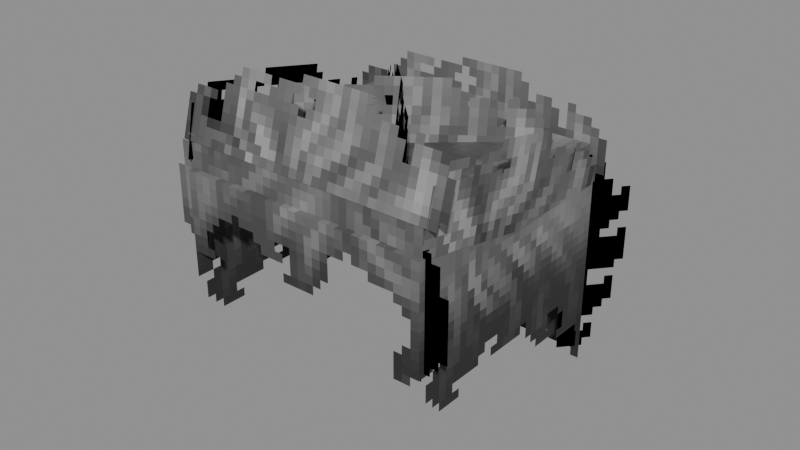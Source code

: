 # Source: Haircuts_SpikedUp.blend  (saved by Blender 5.0.119; exported with 4.5.12 LTS)
import bpy
from mathutils import Matrix  # noqa: F401  (used for matrix-valued properties, if any)

bpy.ops.wm.read_factory_settings(use_empty=True)
scene = bpy.context.scene
scene.name = 'Scene'

# ---- collections
col_widgets = bpy.data.collections.new('Widgets'); scene.collection.children.link(col_widgets)
col_widgets.hide_viewport = True

# ---- images (referenced by path relative to the original .blend; pixels are not part of the script)
import os
ASSET_DIR = os.environ.get("B2B_ASSET_DIR", "")  # directory of the original .blend (textures are referenced by path, not embedded)
HERE = os.path.dirname(os.path.abspath(__file__))  # packed textures are extracted next to this script under _unpacked/

def load_image(name, relpath, width, height, colorspace="sRGB"):
    """Load a texture the original file referenced (path relative to the .blend, or extracted next to this script)."""
    p = next((c for c in (os.path.join(HERE, relpath), os.path.join(ASSET_DIR, relpath)) if relpath and os.path.exists(c)), "")
    if p:
        img = bpy.data.images.load(p, check_existing=True)
        img.name = name
    else:  # same state as the original file: an image datablock whose file is absent (Cycles renders it pink)
        img = bpy.data.images.new(name, width, height)
        img.source = "FILE"
        img.filepath = "//" + (relpath or name)
    img.colorspace_settings.name = colorspace
    return img
img_image_0 = load_image('Image_0', '_unpacked/Image_0.9e59448c.png', 64, 128, 'sRGB')

# ---- materials (node trees are filled in below, after node groups)
mat_material_0 = bpy.data.materials.new('Material_0')

# ---- material node trees
mat_material_0.use_nodes = True; mat_material_0.node_tree.nodes.clear()
_N = mat_material_0.node_tree.nodes; _L = mat_material_0.node_tree.links
n0 = _N.new('ShaderNodeBsdfPrincipled'); n0.name = 'Principled BSDF'; n0.location = (10, 300)
n0.inputs[2].default_value = 1.0
n1 = _N.new('ShaderNodeOutputMaterial'); n1.name = 'Material Output'; n1.location = (300, 300)
n2 = _N.new('NodeFrame'); n2.name = 'Frame'; n2.location = (0, 0)
n2.label = 'Alpha Clip'
n2.width = 150
n3 = _N.new('ShaderNodeMath'); n3.name = 'Math'; n3.location = (-340, -20)
n3.operation = 'SUBTRACT'
n3.inputs[0].default_value = 1.0
n4 = _N.new('ShaderNodeMath'); n4.name = 'Math.001'; n4.location = (-540, -20)
n4.operation = 'LESS_THAN'
n4.inputs[1].default_value = 0.05
n5 = _N.new('ShaderNodeTexImage'); n5.name = 'Image Texture'; n5.location = (-840, 210)
n5.label = 'BASE COLOR'
n5.image = img_image_0
n5.interpolation = 'Closest'
n5.extension = 'EXTEND'
n3.parent = n2
n4.parent = n2
_L.new(n0.outputs[0], n1.inputs[0])
_L.new(n3.outputs[0], n0.inputs[4])
_L.new(n4.outputs[0], n3.inputs[1])
_L.new(n5.outputs[0], n0.inputs[0])
_L.new(n5.outputs[1], n4.inputs[0])
n1.is_active_output = True

# ---- meshes
me_mesh_0 = bpy.data.meshes.new('Mesh_0')
me_mesh_0.from_pydata([(0.9563, -0.92, 0.9504), (0.9563, 0.9175, 0.9528), (0.9563, -0.9175, -0.9528), (0.9563, 0.92, -0.9504), (-0.9563, 0.9175, 0.9528), (-0.9563, -0.92, 0.9504), (-0.9563, 0.92, -0.9504), (-0.9563, -0.9175, -0.9528), (-0.9563, 0.9175, 0.9528), (0.9563, 0.9175, 0.9528), (-0.9563, -0.92, 0.9504), (0.9563, -0.92, 0.9504), (-0.9563, -0.92, 0.9504), (0.9563, -0.92, 0.9504), (-0.9563, -0.9175, -0.9528), (0.9563, -0.9175, -0.9528), (0.9563, 0.9175, 0.9528), (-0.9563, 0.9175, 0.9528), (0.9563, 0.92, -0.9504), (-0.9563, 0.92, -0.9504), (0.9375, -0.8676, 1.143), (0.9375, 0.8805, 1.061), (0.9375, -0.8822, 0.8306), (0.9375, 0.8659, 0.7486), (-0.9375, 0.8805, 1.061), (-0.9375, -0.8676, 1.143), (-0.9375, 0.8659, 0.7486), (-0.9375, -0.8822, 0.8306), (-0.9375, 0.8805, 1.061), (0.9375, 0.8805, 1.061), (-0.9375, -0.8676, 1.143), (0.9375, -0.8676, 1.143), (-0.9375, -0.8676, 1.143), (0.9375, -0.8676, 1.143), (-0.9375, -0.8822, 0.8306), (0.9375, -0.8822, 0.8306), (0.9375, 0.8805, 1.061), (-0.9375, 0.8805, 1.061), (0.9375, 0.8659, 0.7486), (-0.9375, 0.8659, 0.7486), (1.125, -0.8716, 1.0), (0.875, -0.8716, 1.0), (1.125, -0.8716, 0.125), (0.875, -0.8716, 0.125), (1.278, 1.34, 1.031), (0.8352, 0.8135, 1.031), (1.278, 1.34, -0.5312), (0.8352, 0.8135, -0.5312), (-1.278, 1.34, 1.031), (-0.8352, 0.8135, 1.031), (-1.278, 1.34, -0.5312), (-0.8352, 0.8135, -0.5312), (-1.097, 0.9384, 1.594), (1.028, 0.9384, 1.594), (-1.097, 0.9256, 0.7813), (1.028, 0.9256, 0.7813), (-1.031, -0.6483, 1.917), (1.094, -0.6484, 1.917), (-1.031, -0.8717, 1.136), (1.094, -0.8719, 1.136), (-0.7743, -0.6979, 1.8), (0.7005, 0.8245, 1.648), (-0.7437, -0.8076, 0.9953), (0.7311, 0.7148, 0.8438), (0.9787, -1.061, 1.811), (0.9697, 1.023, 1.392), (0.9617, -1.221, 1.015), (0.9526, 0.8624, 0.5957), (-0.994, -1.061, 1.81), (-0.9575, 1.022, 1.393), (-0.9754, -1.221, 1.014), (-0.9388, 0.8624, 0.5963), (-1.125, -0.8612, 1.187), (-0.875, -0.8612, 1.187), (-1.125, -0.8612, 0.3125), (-0.875, -0.8612, 0.3125), (0.7743, -0.6979, 1.8), (-0.7005, 0.8245, 1.648), (0.7437, -0.8076, 0.9953), (-0.7311, 0.7148, 0.8438)], [], [(0, 2, 1), (2, 3, 1), (4, 6, 5), (6, 7, 5), (8, 10, 9), (10, 11, 9), (12, 14, 13), (14, 15, 13), (16, 18, 17), (18, 19, 17), (20, 22, 21), (22, 23, 21), (24, 26, 25), (26, 27, 25), (28, 30, 29), (30, 31, 29), (32, 34, 33), (34, 35, 33), (36, 38, 37), (38, 39, 37), (40, 42, 41), (42, 43, 41), (44, 46, 45), (46, 47, 45), (48, 50, 49), (50, 51, 49), (52, 54, 53), (54, 55, 53), (56, 58, 57), (58, 59, 57), (60, 62, 61), (62, 63, 61), (64, 66, 65), (66, 67, 65), (68, 70, 69), (70, 71, 69), (72, 74, 73), (74, 75, 73), (76, 78, 77), (78, 79, 77)])
me_mesh_0.polygons.foreach_set('use_smooth', [0, 0, 0, 0, 0, 0, 0, 0, 0, 0, 0, 0, 0, 0, 0, 0, 0, 0, 0, 0, 1, 1, 1, 1, 0, 0, 0, 0, 0, 0, 0, 0, 0, 0, 1, 1, 0, 0, 1, 1])
_uv = me_mesh_0.uv_layers.new(name='UVMap')
_uv.uv.foreach_set('vector', [0.4688, 0.5547, 0.4688, 0.3281, 0.9062, 0.5547, 0.4688, 0.3281, 0.9062, 0.3281, 0.9062, 0.5547, 0.9062, 0.5547, 0.9062, 0.3281, 0.4688, 0.5547, 0.9062, 0.3281, 0.4688, 0.3281, 0.4688, 0.5547, 0.0, 0.7734, 0.0, 0.5547, 0.4688, 0.7734, 0.0, 0.5547, 0.4688, 0.5547, 0.4688, 0.7734, 0.0, 0.5547, 0.0, 0.3281, 0.4688, 0.5547, 0.0, 0.3281, 0.4688, 0.3281, 0.4688, 0.5547, 0.4688, 0.7734, 0.4688, 1.0, 0.0, 0.7734, 0.4688, 1.0, 0.0, 1.0, 0.0, 0.7734, 0.4688, 0.7734, 0.3906, 0.7734, 0.4688, 0.5547, 0.3906, 0.7734, 0.3906, 0.5547, 0.4688, 0.5547, 0.07812, 0.5547, 0.0, 0.5547, 0.07812, 0.7734, 0.0, 0.5547, 0.0, 0.7734, 0.07812, 0.7734, 0.0, 0.7734, 0.0, 0.5547, 0.4688, 0.7734, 0.0, 0.5547, 0.4688, 0.5547, 0.4688, 0.7734, 0.0, 0.5938, 0.0, 0.5547, 0.4688, 0.5938, 0.0, 0.5547, 0.4688, 0.5547, 0.4688, 0.5938, 0.0, 0.7734, 0.0, 0.7344, 0.4688, 0.7734, 0.0, 0.7344, 0.4688, 0.7344, 0.4688, 0.7734, 0.5312, 0.6641, 0.5312, 0.5547, 0.4688, 0.6641, 0.5312, 0.5547, 0.4688, 0.5547, 0.4688, 0.6641, 0.5781, 0.75, 0.5781, 0.5547, 0.75, 0.75, 0.5781, 0.5547, 0.75, 0.5547, 0.75, 0.75, 0.5781, 0.75, 0.5781, 0.5547, 0.75, 0.75, 0.5781, 0.5547, 0.75, 0.5547, 0.75, 0.75, 0.4688, 1.0, 0.4688, 0.8984, 1.0, 1.0, 0.4688, 0.8984, 1.0, 0.8984, 1.0, 1.0, 0.4688, 1.0, 0.4688, 0.8984, 1.0, 1.0, 0.4688, 0.8984, 1.0, 0.8984, 1.0, 1.0, 0.4688, 1.0, 0.4688, 0.8984, 1.0, 1.0, 0.4688, 0.8984, 1.0, 0.8984, 1.0, 1.0, 0.4688, 0.8984, 0.4688, 0.7969, 1.0, 0.8984, 0.4688, 0.7969, 1.0, 0.7969, 1.0, 0.8984, 0.4688, 0.8984, 0.4688, 0.7969, 1.0, 0.8984, 0.4688, 0.7969, 1.0, 0.7969, 1.0, 0.8984, 0.5312, 0.6641, 0.5312, 0.5547, 0.4688, 0.6641, 0.5312, 0.5547, 0.4688, 0.5547, 0.4688, 0.6641, 0.4688, 1.0, 0.4688, 0.8984, 1.0, 1.0, 0.4688, 0.8984, 1.0, 0.8984, 1.0, 1.0])
me_mesh_0.materials.append(mat_material_0)
me_mesh_0.update()
me_mesh_0.normals_split_custom_set([tuple(v) for v in zip(*[iter([1.0, 0.0, 0.0, 1.0, 0.0, 0.0, 1.0, 0.0, 0.0, 1.0, 0.0, 0.0, 1.0, 0.0, 0.0, 1.0, 0.0, 0.0, -1.0, 0.0, 0.0, -1.0, 0.0, 0.0, -1.0, 0.0, 0.0, -1.0, 0.0, 0.0, -1.0, 0.0, 0.0, -1.0, 0.0, 0.0, 0.0, -0.001309, 1.0, 0.0, -0.001309, 1.0, 0.0, -0.001309, 1.0, 0.0, -0.001309, 1.0, 0.0, -0.001309, 1.0, 0.0, -0.001309, 1.0, 0.0, -1.0, -0.001309, 0.0, -1.0, -0.001309, 0.0, -1.0, -0.001309, 0.0, -1.0, -0.001309, 0.0, -1.0, -0.001309, 0.0, -1.0, -0.001309, 0.0, 1.0, 0.001309, 0.0, 1.0, 0.001309, 0.0, 1.0, 0.001309, 0.0, 1.0, 0.001309, 0.0, 1.0, 0.001309, 0.0, 1.0, 0.001309, 1.0, 0.0, 0.0, 1.0, 0.0, 0.0, 1.0, 0.0, 0.0, 1.0, -1.09e-07, 0.0, 1.0, -1.09e-07, 0.0, 1.0, -1.09e-07, 0.0, -1.0, 0.0, 0.0, -1.0, 0.0, 0.0, -1.0, 0.0, 0.0, -1.0, 0.0, 0.0, -1.0, 0.0, 0.0, -1.0, 0.0, 0.0, 0.0, 0.04688, 0.9989, 0.0, 0.04688, 0.9989, 0.0, 0.04688, 0.9989, 0.0, 0.04688, 0.9989, 0.0, 0.04688, 0.9989, 0.0, 0.04688, 0.9989, 0.0, -0.9989, 0.04688, 0.0, -0.9989, 0.04688, 0.0, -0.9989, 0.04688, 0.0, -0.9989, 0.04688, 0.0, -0.9989, 0.04688, 0.0, -0.9989, 0.04688, 0.0, 0.9989, -0.04688, 0.0, 0.9989, -0.04688, 0.0, 0.9989, -0.04688, 0.0, 0.9989, -0.04688, 0.0, 0.9989, -0.04688, 0.0, 0.9989, -0.04688, -4.777e-05, -1.0, 2.088e-12, 2.088e-12, -1.0, 4.777e-05, -2.088e-12, -1.0, -4.777e-05, 2.088e-12, -1.0, 4.777e-05, 4.777e-05, -1.0, -2.088e-12, -2.088e-12, -1.0, -4.777e-05, 0.7655, -0.6434, 2.304e-05, 0.7655, -0.6435, -1.789e-05, 0.7655, -0.6434, 3.394e-05, 0.7655, -0.6435, -1.789e-05, 0.7655, -0.6435, -9.805e-06, 0.7655, -0.6434, 3.394e-05, -0.7655, -0.6434, -6.825e-06, -0.7655, -0.6434, -6.825e-06, -0.7655, -0.6434, -6.825e-06, -0.7655, -0.6434, -6.732e-06, -0.7655, -0.6434, -6.732e-06, -0.7655, -0.6434, -6.732e-06, 0.0, -0.9999, 0.01569, 0.0, -0.9999, 0.01569, 0.0, -0.9999, 0.01569, 0.0, -0.9999, 0.01569, 0.0, -0.9999, 0.01569, 0.0, -0.9999, 0.01569, -8.389e-05, -0.9614, 0.275, -8.389e-05, -0.9614, 0.275, -8.389e-05, -0.9614, 0.275, -8.385e-05, -0.9614, 0.275, -8.385e-05, -0.9614, 0.275, -8.385e-05, -0.9614, 0.275, 0.719, -0.6845, 0.1207, 0.719, -0.6845, 0.1207, 0.719, -0.6845, 0.1207, 0.719, -0.6845, 0.1207, 0.719, -0.6845, 0.1207, 0.719, -0.6845, 0.1207, 0.9998, 2.824e-05, -0.02147, 0.9998, 2.824e-05, -0.02147, 0.9998, 2.824e-05, -0.02147, 0.9998, 2.817e-05, -0.02147, 0.9998, 2.817e-05, -0.02147, 0.9998, 2.817e-05, -0.02147, -0.9996, 0.0123, -0.02592, -0.9996, 0.01232, -0.02595, -0.9996, 0.01234, -0.02586, -0.9996, 0.01232, -0.02595, -0.9996, 0.0123, -0.02588, -0.9996, 0.01234, -0.02586, 0.0, -1.0, 0.0, 0.0, -1.0, 0.0, 0.0, -1.0, 0.0, 0.0, -1.0, 0.0, 0.0, -1.0, 0.0, 0.0, -1.0, 0.0, -0.719, -0.6844, 0.1207, -0.719, -0.6845, 0.1207, -0.719, -0.6845, 0.1207, -0.719, -0.6845, 0.1207, -0.719, -0.6845, 0.1207, -0.719, -0.6845, 0.1207])] * 3)])
me_plane = bpy.data.meshes.new('Plane')
me_plane.from_pydata([(-1.0, -6.123e-17, -1.0), (1.0, -6.123e-17, -1.0), (-1.0, 6.123e-17, 1.0), (1.0, 6.123e-17, 1.0)], [], [(0, 1, 3, 2)])
_uv = me_plane.uv_layers.new(name='UVMap')
_uv.uv.foreach_set('vector', [0.0, 0.0, 1.0, 0.0, 1.0, 1.0, 0.0, 1.0])
me_plane.update()
me_cube = bpy.data.meshes.new('Cube')
me_cube.from_pydata([(-0.9563, -0.9516, -0.9188), (-0.9563, -0.9516, 0.9188), (-0.9563, 0.9516, -0.9188), (-0.9563, 0.9516, 0.9188), (0.9563, -0.9516, -0.9188), (0.9563, -0.9516, 0.9188), (0.9563, 0.9516, -0.9188), (0.9563, 0.9516, 0.9188)], [], [(0, 1, 3, 2), (2, 3, 7, 6), (6, 7, 5, 4), (4, 5, 1, 0), (2, 6, 4, 0), (7, 3, 1, 5)])
_uv = me_cube.uv_layers.new(name='UVMap')
_uv.uv.foreach_set('vector', [0.375, 0.0, 0.625, 0.0, 0.625, 0.25, 0.375, 0.25, 0.375, 0.25, 0.625, 0.25, 0.625, 0.5, 0.375, 0.5, 0.375, 0.5, 0.625, 0.5, 0.625, 0.75, 0.375, 0.75, 0.375, 0.75, 0.625, 0.75, 0.625, 1.0, 0.375, 1.0, 0.125, 0.5, 0.375, 0.5, 0.375, 0.75, 0.125, 0.75, 0.625, 0.5, 0.875, 0.5, 0.875, 0.75, 0.625, 0.75])
me_cube.update()
me_cube_001 = bpy.data.meshes.new('Cube.001')
me_cube_001.from_pydata([(-0.9375, -0.1562, -0.875), (-0.9375, -0.1562, 0.875), (-0.9375, 0.1563, -0.875), (-0.9375, 0.1563, 0.875), (0.9375, -0.1562, -0.875), (0.9375, -0.1562, 0.875), (0.9375, 0.1563, -0.875), (0.9375, 0.1563, 0.875)], [], [(0, 1, 3, 2), (2, 3, 7, 6), (6, 7, 5, 4), (4, 5, 1, 0), (2, 6, 4, 0), (7, 3, 1, 5)])
_uv = me_cube_001.uv_layers.new(name='UVMap')
_uv.uv.foreach_set('vector', [0.375, 0.0, 0.625, 0.0, 0.625, 0.25, 0.375, 0.25, 0.375, 0.25, 0.625, 0.25, 0.625, 0.5, 0.375, 0.5, 0.375, 0.5, 0.625, 0.5, 0.625, 0.75, 0.375, 0.75, 0.375, 0.75, 0.625, 0.75, 0.625, 1.0, 0.375, 1.0, 0.125, 0.5, 0.375, 0.5, 0.375, 0.75, 0.125, 0.75, 0.625, 0.5, 0.875, 0.5, 0.875, 0.75, 0.625, 0.75])
me_cube_001.update()
me_cube_002 = bpy.data.meshes.new('Cube.002')
me_cube_002.from_pydata([(-0.125, -0.4375, 6.256e-05), (-0.125, -0.4375, 6.263e-05), (-0.125, 0.4375, 6.256e-05), (-0.125, 0.4375, 6.263e-05), (0.125, -0.4375, 6.256e-05), (0.125, -0.4375, 6.263e-05), (0.125, 0.4375, 6.256e-05), (0.125, 0.4375, 6.263e-05)], [], [(0, 1, 3, 2), (2, 3, 7, 6), (6, 7, 5, 4), (4, 5, 1, 0), (2, 6, 4, 0), (7, 3, 1, 5)])
_uv = me_cube_002.uv_layers.new(name='UVMap')
_uv.uv.foreach_set('vector', [0.375, 0.0, 0.625, 0.0, 0.625, 0.25, 0.375, 0.25, 0.375, 0.25, 0.625, 0.25, 0.625, 0.5, 0.375, 0.5, 0.375, 0.5, 0.625, 0.5, 0.625, 0.75, 0.375, 0.75, 0.375, 0.75, 0.625, 0.75, 0.625, 1.0, 0.375, 1.0, 0.125, 0.5, 0.375, 0.5, 0.375, 0.75, 0.125, 0.75, 0.625, 0.5, 0.875, 0.5, 0.875, 0.75, 0.625, 0.75])
me_cube_002.update()
me_cube_003 = bpy.data.meshes.new('Cube.003')
me_cube_003.from_pydata([(-0.3437, -0.7813, 6.241e-05), (-0.3437, -0.7813, 6.269e-05), (-0.3437, 0.7812, 6.241e-05), (-0.3437, 0.7812, 6.269e-05), (0.3438, -0.7813, 6.241e-05), (0.3438, -0.7813, 6.269e-05), (0.3438, 0.7812, 6.241e-05), (0.3438, 0.7812, 6.269e-05)], [], [(0, 1, 3, 2), (2, 3, 7, 6), (6, 7, 5, 4), (4, 5, 1, 0), (2, 6, 4, 0), (7, 3, 1, 5)])
_uv = me_cube_003.uv_layers.new(name='UVMap')
_uv.uv.foreach_set('vector', [0.375, 0.0, 0.625, 0.0, 0.625, 0.25, 0.375, 0.25, 0.375, 0.25, 0.625, 0.25, 0.625, 0.5, 0.375, 0.5, 0.375, 0.5, 0.625, 0.5, 0.625, 0.75, 0.375, 0.75, 0.375, 0.75, 0.625, 0.75, 0.625, 1.0, 0.375, 1.0, 0.125, 0.5, 0.375, 0.5, 0.375, 0.75, 0.125, 0.75, 0.625, 0.5, 0.875, 0.5, 0.875, 0.75, 0.625, 0.75])
me_cube_003.update()
me_cube_004 = bpy.data.meshes.new('Cube.004')
me_cube_004.from_pydata([(-0.3438, -0.7813, 6.241e-05), (-0.3438, -0.7813, 6.269e-05), (-0.3438, 0.7812, 6.241e-05), (-0.3438, 0.7812, 6.269e-05), (0.3437, -0.7813, 6.241e-05), (0.3437, -0.7813, 6.269e-05), (0.3437, 0.7812, 6.241e-05), (0.3437, 0.7812, 6.269e-05)], [], [(0, 1, 3, 2), (2, 3, 7, 6), (6, 7, 5, 4), (4, 5, 1, 0), (2, 6, 4, 0), (7, 3, 1, 5)])
_uv = me_cube_004.uv_layers.new(name='UVMap')
_uv.uv.foreach_set('vector', [0.375, 0.0, 0.625, 0.0, 0.625, 0.25, 0.375, 0.25, 0.375, 0.25, 0.625, 0.25, 0.625, 0.5, 0.375, 0.5, 0.375, 0.5, 0.625, 0.5, 0.625, 0.75, 0.375, 0.75, 0.375, 0.75, 0.625, 0.75, 0.625, 1.0, 0.375, 1.0, 0.125, 0.5, 0.375, 0.5, 0.375, 0.75, 0.125, 0.75, 0.625, 0.5, 0.875, 0.5, 0.875, 0.75, 0.625, 0.75])
me_cube_004.update()
me_cube_005 = bpy.data.meshes.new('Cube.005')
me_cube_005.from_pydata([(-1.062, -0.4063, 6.256e-05), (-1.062, -0.4063, 6.277e-05), (-1.062, 0.4062, 6.256e-05), (-1.062, 0.4062, 6.277e-05), (1.062, -0.4063, 6.256e-05), (1.062, -0.4063, 6.277e-05), (1.062, 0.4062, 6.256e-05), (1.062, 0.4062, 6.277e-05)], [], [(0, 1, 3, 2), (2, 3, 7, 6), (6, 7, 5, 4), (4, 5, 1, 0), (2, 6, 4, 0), (7, 3, 1, 5)])
_uv = me_cube_005.uv_layers.new(name='UVMap')
_uv.uv.foreach_set('vector', [0.375, 0.0, 0.625, 0.0, 0.625, 0.25, 0.375, 0.25, 0.375, 0.25, 0.625, 0.25, 0.625, 0.5, 0.375, 0.5, 0.375, 0.5, 0.625, 0.5, 0.625, 0.75, 0.375, 0.75, 0.375, 0.75, 0.625, 0.75, 0.625, 1.0, 0.375, 1.0, 0.125, 0.5, 0.375, 0.5, 0.375, 0.75, 0.125, 0.75, 0.625, 0.5, 0.875, 0.5, 0.875, 0.75, 0.625, 0.75])
me_cube_005.update()
me_cube_006 = bpy.data.meshes.new('Cube.006')
me_cube_006.from_pydata([(-1.062, -0.03126, 6.235e-05), (-1.062, -0.03126, 6.253e-05), (-1.062, 0.7812, 6.235e-05), (-1.062, 0.7812, 6.253e-05), (1.062, -0.03126, 6.235e-05), (1.062, -0.03126, 6.253e-05), (1.062, 0.7812, 6.235e-05), (1.062, 0.7812, 6.253e-05)], [], [(0, 1, 3, 2), (2, 3, 7, 6), (6, 7, 5, 4), (4, 5, 1, 0), (2, 6, 4, 0), (7, 3, 1, 5)])
_uv = me_cube_006.uv_layers.new(name='UVMap')
_uv.uv.foreach_set('vector', [0.375, 0.0, 0.625, 0.0, 0.625, 0.25, 0.375, 0.25, 0.375, 0.25, 0.625, 0.25, 0.625, 0.5, 0.375, 0.5, 0.375, 0.5, 0.625, 0.5, 0.625, 0.75, 0.375, 0.75, 0.375, 0.75, 0.625, 0.75, 0.625, 1.0, 0.375, 1.0, 0.125, 0.5, 0.375, 0.5, 0.375, 0.75, 0.125, 0.75, 0.625, 0.5, 0.875, 0.5, 0.875, 0.75, 0.625, 0.75])
me_cube_006.update()
me_cube_007 = bpy.data.meshes.new('Cube.007')
me_cube_007.from_pydata([(-1.062, -0.03126, 6.22e-05), (-1.062, -0.03126, 6.264e-05), (-1.062, 0.7812, 6.22e-05), (-1.062, 0.7812, 6.264e-05), (1.062, -0.03126, 6.22e-05), (1.062, -0.03126, 6.264e-05), (1.062, 0.7812, 6.22e-05), (1.062, 0.7812, 6.264e-05)], [], [(0, 1, 3, 2), (2, 3, 7, 6), (6, 7, 5, 4), (4, 5, 1, 0), (2, 6, 4, 0), (7, 3, 1, 5)])
_uv = me_cube_007.uv_layers.new(name='UVMap')
_uv.uv.foreach_set('vector', [0.375, 0.0, 0.625, 0.0, 0.625, 0.25, 0.375, 0.25, 0.375, 0.25, 0.625, 0.25, 0.625, 0.5, 0.375, 0.5, 0.375, 0.5, 0.625, 0.5, 0.625, 0.75, 0.375, 0.75, 0.375, 0.75, 0.625, 0.75, 0.625, 1.0, 0.375, 1.0, 0.125, 0.5, 0.375, 0.5, 0.375, 0.75, 0.125, 0.75, 0.625, 0.5, 0.875, 0.5, 0.875, 0.75, 0.625, 0.75])
me_cube_007.update()
me_cube_008 = bpy.data.meshes.new('Cube.008')
me_cube_008.from_pydata([(-1.062, -0.03126, 6.229e-05), (-1.062, -0.03126, 6.272e-05), (-1.062, 0.7812, 6.229e-05), (-1.062, 0.7812, 6.272e-05), (1.062, -0.03126, 6.229e-05), (1.062, -0.03126, 6.272e-05), (1.062, 0.7812, 6.229e-05), (1.062, 0.7812, 6.272e-05)], [], [(0, 1, 3, 2), (2, 3, 7, 6), (6, 7, 5, 4), (4, 5, 1, 0), (2, 6, 4, 0), (7, 3, 1, 5)])
_uv = me_cube_008.uv_layers.new(name='UVMap')
_uv.uv.foreach_set('vector', [0.375, 0.0, 0.625, 0.0, 0.625, 0.25, 0.375, 0.25, 0.375, 0.25, 0.625, 0.25, 0.625, 0.5, 0.375, 0.5, 0.375, 0.5, 0.625, 0.5, 0.625, 0.75, 0.375, 0.75, 0.375, 0.75, 0.625, 0.75, 0.625, 1.0, 0.375, 1.0, 0.125, 0.5, 0.375, 0.5, 0.375, 0.75, 0.125, 0.75, 0.625, 0.5, 0.875, 0.5, 0.875, 0.75, 0.625, 0.75])
me_cube_008.update()
me_cube_009 = bpy.data.meshes.new('Cube.009')
me_cube_009.from_pydata([(-1.062, -0.03126, 6.242e-05), (-1.062, -0.03126, 6.282e-05), (-1.062, 0.7812, 6.242e-05), (-1.062, 0.7812, 6.282e-05), (1.063, -0.03126, 6.242e-05), (1.063, -0.03126, 6.282e-05), (1.063, 0.7812, 6.242e-05), (1.063, 0.7812, 6.282e-05)], [], [(0, 1, 3, 2), (2, 3, 7, 6), (6, 7, 5, 4), (4, 5, 1, 0), (2, 6, 4, 0), (7, 3, 1, 5)])
_uv = me_cube_009.uv_layers.new(name='UVMap')
_uv.uv.foreach_set('vector', [0.375, 0.0, 0.625, 0.0, 0.625, 0.25, 0.375, 0.25, 0.375, 0.25, 0.625, 0.25, 0.625, 0.5, 0.375, 0.5, 0.375, 0.5, 0.625, 0.5, 0.625, 0.75, 0.375, 0.75, 0.375, 0.75, 0.625, 0.75, 0.625, 1.0, 0.375, 1.0, 0.125, 0.5, 0.375, 0.5, 0.375, 0.75, 0.125, 0.75, 0.625, 0.5, 0.875, 0.5, 0.875, 0.75, 0.625, 0.75])
me_cube_009.update()
me_cube_010 = bpy.data.meshes.new('Cube.010')
me_cube_010.from_pydata([(-0.125, -0.4375, 6.262e-05), (-0.125, -0.4375, 6.273e-05), (-0.125, 0.4375, 6.262e-05), (-0.125, 0.4375, 6.273e-05), (0.125, -0.4375, 6.262e-05), (0.125, -0.4375, 6.273e-05), (0.125, 0.4375, 6.262e-05), (0.125, 0.4375, 6.273e-05)], [], [(0, 1, 3, 2), (2, 3, 7, 6), (6, 7, 5, 4), (4, 5, 1, 0), (2, 6, 4, 0), (7, 3, 1, 5)])
_uv = me_cube_010.uv_layers.new(name='UVMap')
_uv.uv.foreach_set('vector', [0.375, 0.0, 0.625, 0.0, 0.625, 0.25, 0.375, 0.25, 0.375, 0.25, 0.625, 0.25, 0.625, 0.5, 0.375, 0.5, 0.375, 0.5, 0.625, 0.5, 0.625, 0.75, 0.375, 0.75, 0.375, 0.75, 0.625, 0.75, 0.625, 1.0, 0.375, 1.0, 0.125, 0.5, 0.375, 0.5, 0.375, 0.75, 0.125, 0.75, 0.625, 0.5, 0.875, 0.5, 0.875, 0.75, 0.625, 0.75])
me_cube_010.update()
me_cube_011 = bpy.data.meshes.new('Cube.011')
me_cube_011.from_pydata([(-1.062, -0.03126, 6.235e-05), (-1.062, -0.03126, 6.264e-05), (-1.062, 0.7812, 6.235e-05), (-1.062, 0.7812, 6.264e-05), (1.062, -0.03126, 6.235e-05), (1.062, -0.03126, 6.264e-05), (1.062, 0.7812, 6.235e-05), (1.062, 0.7812, 6.264e-05)], [], [(0, 1, 3, 2), (2, 3, 7, 6), (6, 7, 5, 4), (4, 5, 1, 0), (2, 6, 4, 0), (7, 3, 1, 5)])
_uv = me_cube_011.uv_layers.new(name='UVMap')
_uv.uv.foreach_set('vector', [0.375, 0.0, 0.625, 0.0, 0.625, 0.25, 0.375, 0.25, 0.375, 0.25, 0.625, 0.25, 0.625, 0.5, 0.375, 0.5, 0.375, 0.5, 0.625, 0.5, 0.625, 0.75, 0.375, 0.75, 0.375, 0.75, 0.625, 0.75, 0.625, 1.0, 0.375, 1.0, 0.125, 0.5, 0.375, 0.5, 0.375, 0.75, 0.125, 0.75, 0.625, 0.5, 0.875, 0.5, 0.875, 0.75, 0.625, 0.75])
me_cube_011.update()
arm_armature = bpy.data.armatures.new('Armature')  # bones are not reproduced

# ---- objects
ob_head = bpy.data.objects.new('Head', arm_armature)
ob_mesh_0 = bpy.data.objects.new('Mesh_0', me_mesh_0)
ob_wgt_head = bpy.data.objects.new('WGT-Head', me_plane)
ob_wgt_hairbase = bpy.data.objects.new('WGT-HairBase', me_cube)
ob_wgt_top = bpy.data.objects.new('WGT-Top', me_cube_001)
ob_wgt_side = bpy.data.objects.new('WGT-Side', me_cube_002)
ob_wgt_back = bpy.data.objects.new('WGT-Back', me_cube_003)
ob_wgt_back_001 = bpy.data.objects.new('WGT-Back.001', me_cube_004)
ob_wgt_topslick = bpy.data.objects.new('WGT-TopSlick', me_cube_005)
ob_wgt_topslick_001 = bpy.data.objects.new('WGT-TopSlick.001', me_cube_006)
ob_wgt_topslick_002 = bpy.data.objects.new('WGT-TopSlick.002', me_cube_007)
ob_wgt_topslick_003 = bpy.data.objects.new('WGT-TopSlick.003', me_cube_008)
ob_wgt_topslick_004 = bpy.data.objects.new('WGT-TopSlick.004', me_cube_009)
ob_wgt_side_001 = bpy.data.objects.new('WGT-Side.001', me_cube_010)
ob_wgt_topslick_005 = bpy.data.objects.new('WGT-TopSlick.005', me_cube_011)

# ---- transforms, parenting, visibility, modifiers, constraints
ob_head.location = (0.0, 0.125, 5.688)
ob_head.rotation_mode = 'QUATERNION'
ob_head.rotation_quaternion = (1.0, 0.0, 0.0, 0.0)
ob_head.show_in_front = True
ob_mesh_0.parent = ob_head
ob_mesh_0.location = (0.0, 0.0, 0.0)
ob_mesh_0.rotation_mode = 'QUATERNION'
ob_mesh_0.rotation_quaternion = (1.0, 0.0, 0.0, 0.0)
_vg = ob_mesh_0.vertex_groups.new(name='Head')
_vg = ob_mesh_0.vertex_groups.new(name='HairBase')
_vg.add([0, 1, 2, 3, 4, 5, 6, 7, 8, 9, 10, 11, 12, 13, 14, 15, 16, 17, 18, 19], 1.0, 'REPLACE')
_vg = ob_mesh_0.vertex_groups.new(name='Top')
_vg.add([20, 21, 22, 23, 24, 25, 26, 27, 28, 29, 30, 31, 32, 33, 34, 35, 36, 37, 38, 39], 1.0, 'REPLACE')
_vg = ob_mesh_0.vertex_groups.new(name='Side')
_vg.add([40, 41, 42, 43], 1.0, 'REPLACE')
_vg = ob_mesh_0.vertex_groups.new(name='Back')
_vg.add([44, 45, 46, 47], 1.0, 'REPLACE')
_vg = ob_mesh_0.vertex_groups.new(name='Back.001')
_vg.add([48, 49, 50, 51], 1.0, 'REPLACE')
_vg = ob_mesh_0.vertex_groups.new(name='TopSlick')
_vg.add([52, 53, 54, 55], 1.0, 'REPLACE')
_vg = ob_mesh_0.vertex_groups.new(name='TopSlick.001')
_vg.add([56, 57, 58, 59], 1.0, 'REPLACE')
_vg = ob_mesh_0.vertex_groups.new(name='TopSlick.002')
_vg.add([60, 61, 62, 63], 1.0, 'REPLACE')
_vg = ob_mesh_0.vertex_groups.new(name='TopSlick.003')
_vg.add([64, 65, 66, 67], 1.0, 'REPLACE')
_vg = ob_mesh_0.vertex_groups.new(name='TopSlick.004')
_vg.add([68, 69, 70, 71], 1.0, 'REPLACE')
_vg = ob_mesh_0.vertex_groups.new(name='Side.001')
_vg.add([72, 73, 74, 75], 1.0, 'REPLACE')
_vg = ob_mesh_0.vertex_groups.new(name='TopSlick.005')
_vg.add([76, 77, 78, 79], 1.0, 'REPLACE')
_m = ob_mesh_0.modifiers.new('Armature', 'ARMATURE')
_m.object = ob_head
ob_wgt_head.location = (0.0, 0.0, 0.0)
ob_wgt_head.hide_render = True
ob_wgt_hairbase.location = (0.0, 0.0, 0.0)
ob_wgt_hairbase.hide_render = True
ob_wgt_top.location = (0.0, 0.0, 0.0)
ob_wgt_top.hide_render = True
ob_wgt_side.location = (0.0, 0.0, 0.0)
ob_wgt_side.hide_render = True
ob_wgt_back.location = (0.0, 0.0, 0.0)
ob_wgt_back.hide_render = True
ob_wgt_back_001.location = (0.0, 0.0, 0.0)
ob_wgt_back_001.hide_render = True
ob_wgt_topslick.location = (0.0, 0.0, 0.0)
ob_wgt_topslick.hide_render = True
ob_wgt_topslick_001.location = (0.0, 0.0, 0.0)
ob_wgt_topslick_001.hide_render = True
ob_wgt_topslick_002.location = (0.0, 0.0, 0.0)
ob_wgt_topslick_002.hide_render = True
ob_wgt_topslick_003.location = (0.0, 0.0, 0.0)
ob_wgt_topslick_003.hide_render = True
ob_wgt_topslick_004.location = (0.0, 0.0, 0.0)
ob_wgt_topslick_004.hide_render = True
ob_wgt_side_001.location = (0.0, 0.0, 0.0)
ob_wgt_side_001.hide_render = True
ob_wgt_topslick_005.location = (0.0, 0.0, 0.0)
ob_wgt_topslick_005.hide_render = True

# ---- collection membership
scene.collection.objects.link(ob_head)
scene.collection.objects.link(ob_mesh_0)
col_widgets.objects.link(ob_wgt_head)
col_widgets.objects.link(ob_wgt_hairbase)
col_widgets.objects.link(ob_wgt_top)
col_widgets.objects.link(ob_wgt_side)
col_widgets.objects.link(ob_wgt_back)
col_widgets.objects.link(ob_wgt_back_001)
col_widgets.objects.link(ob_wgt_topslick)
col_widgets.objects.link(ob_wgt_topslick_001)
col_widgets.objects.link(ob_wgt_topslick_002)
col_widgets.objects.link(ob_wgt_topslick_003)
col_widgets.objects.link(ob_wgt_topslick_004)
col_widgets.objects.link(ob_wgt_side_001)
col_widgets.objects.link(ob_wgt_topslick_005)

# ---- scene / render settings (as saved in the file)
scene.frame_start = 1; scene.frame_end = 250; scene.frame_set(1)
scene.render.engine = 'BLENDER_EEVEE_NEXT'
scene.render.bake_bias = 0.0
scene.render.bake_samples = 0
scene.cycles.sampling_pattern = 'TABULATED_SOBOL'
scene.eevee.use_volume_custom_range = False
bpy.context.view_layer.update()

# ---- added for rendering (the .blend has no active camera and no usable light): camera, sun + grey world if the file has none
cam_auto = bpy.data.cameras.new('AutoCamera')
cam_auto.lens = 50.0
cam_auto.sensor_width = 36.0
cam_auto.clip_end = 1000.0
ob_auto_camera = bpy.data.objects.new('AutoCamera', cam_auto)
scene.collection.objects.link(ob_auto_camera)
ob_auto_camera.location = (4.27239, -4.94242, 9.58764)
ob_auto_camera.rotation_euler = (1.09748, -7.21219e-08, 0.694738)
scene.camera = ob_auto_camera
light_auto_sun = bpy.data.lights.new('AutoSun', 'SUN')
light_auto_sun.energy = 3.0
light_auto_sun.angle = 0.0523599
ob_auto_sun = bpy.data.objects.new('AutoSun', light_auto_sun)
scene.collection.objects.link(ob_auto_sun)
ob_auto_sun.rotation_euler = (0.872665, 0.174533, 0.523599)
if scene.world is None:
    world_auto = bpy.data.worlds.new('AutoWorld')
    world_auto.color = (0.3, 0.3, 0.3)
    scene.world = world_auto
bpy.context.view_layer.update()
